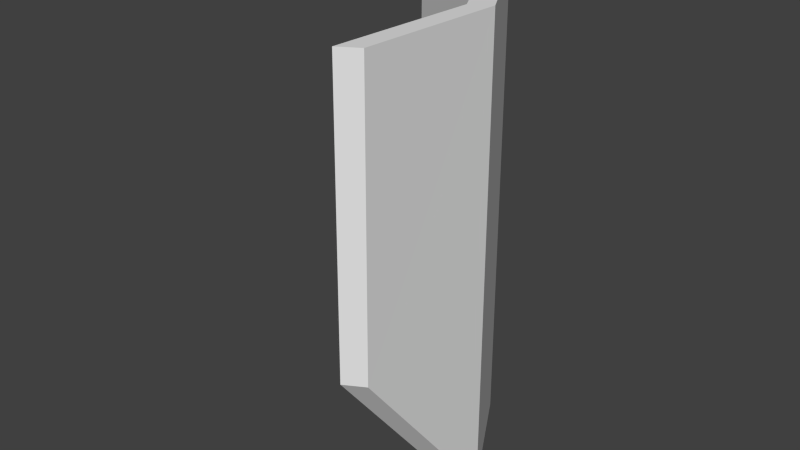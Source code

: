 # Source: shield.blend  (saved by Blender 2.68.0; exported with 4.5.12 LTS)
import bpy
from mathutils import Matrix  # noqa: F401  (used for matrix-valued properties, if any)

bpy.ops.wm.read_factory_settings(use_empty=True)
scene = bpy.context.scene
scene.name = 'Scene'

# ---- collections
col_collection_7 = bpy.data.collections.new('Collection 7'); scene.collection.children.link(col_collection_7)

# ---- world
world_world = bpy.data.worlds.new('World'); scene.world = world_world
world_world.color = (0.05088, 0.05088, 0.05088)
world_world.use_sun_shadow = False
world_world.sun_shadow_jitter_overblur = 0.0
world_world.cycles.sampling_method = 'MANUAL'
world_world.cycles.sample_map_resolution = 256

# ---- meshes
me_cube_004 = bpy.data.meshes.new('Cube.004')
me_cube_004.from_pydata([(1.426, 0.006434, -1.21), (1.33, -0.04875, -1.21), (0.3329, 1.683, -1.279), (0.4288, 1.739, -1.279), (1.405, 0.03696, 0.1547), (1.309, -0.01823, 0.1543), (0.3115, 1.714, 0.08507), (0.4073, 1.769, 0.08541), (1.306, 0.7489, 0.1324), (0.9733, 1.326, 0.1093), (1.013, 1.269, -2.181), (1.346, 0.692, -2.158), (1.069, 1.381, 0.1097), (1.402, 0.804, 0.1328), (1.442, 0.7472, -2.158), (1.109, 1.325, -2.181)], [], [(4, 5, 1, 0), (9, 6, 2, 10), (6, 7, 3, 2), (13, 4, 0, 14), (15, 10, 2, 3), (13, 8, 5, 4), (5, 8, 11, 1), (8, 9, 10, 11), (7, 12, 15, 3), (12, 13, 14, 15), (0, 1, 11, 14), (14, 11, 10, 15), (7, 6, 9, 12), (12, 9, 8, 13)])
me_cube_004.use_remesh_preserve_volume = False
me_cube_004.use_remesh_preserve_attributes = False
me_cube_004.use_mirror_vertex_groups = False
me_cube_004.update()

# ---- objects
ob_cube_004 = bpy.data.objects.new('Cube.004', me_cube_004)

# ---- transforms, parenting, visibility, modifiers, constraints
ob_cube_004.location = (0.0, 0.0, 0.0)
ob_cube_004.lineart.crease_threshold = 0.0

# ---- collection membership
col_collection_7.objects.link(ob_cube_004)

# ---- scene / render settings (as saved in the file)
scene.frame_start = 1; scene.frame_end = 250; scene.frame_set(1)
scene.render.engine = 'BLENDER_EEVEE_NEXT'
scene.render.image_settings.color_mode = 'RGB'
scene.render.image_settings.compression = 90
scene.render.resolution_percentage = 50
scene.render.dither_intensity = 0.0
scene.cycles.use_denoising = False
scene.cycles.samples = 10
scene.cycles.sampling_pattern = 'TABULATED_SOBOL'
scene.cycles.light_sampling_threshold = 0.0
scene.cycles.use_adaptive_sampling = False
scene.cycles.use_light_tree = False
scene.cycles.blur_glossy = 0.0
scene.cycles.volume_bounces = 1
scene.cycles.pixel_filter_type = 'GAUSSIAN'
scene.cycles.sample_clamp_indirect = 0.0
scene.view_settings.view_transform = 'Standard'
bpy.context.view_layer.update()

# ---- added for rendering (the .blend has no active camera and no usable light): camera, sun
cam_auto = bpy.data.cameras.new('AutoCamera')
cam_auto.lens = 50.0
cam_auto.sensor_width = 36.0
cam_auto.clip_end = 1000.0
ob_auto_camera = bpy.data.objects.new('AutoCamera', cam_auto)
scene.collection.objects.link(ob_auto_camera)
ob_auto_camera.location = (3.80787, -2.65742, 1.33183)
ob_auto_camera.rotation_euler = (1.09748, -7.21219e-08, 0.694738)
scene.camera = ob_auto_camera
light_auto_sun = bpy.data.lights.new('AutoSun', 'SUN')
light_auto_sun.energy = 3.0
light_auto_sun.angle = 0.0523599
ob_auto_sun = bpy.data.objects.new('AutoSun', light_auto_sun)
scene.collection.objects.link(ob_auto_sun)
ob_auto_sun.rotation_euler = (0.872665, 0.174533, 0.523599)
bpy.context.view_layer.update()
